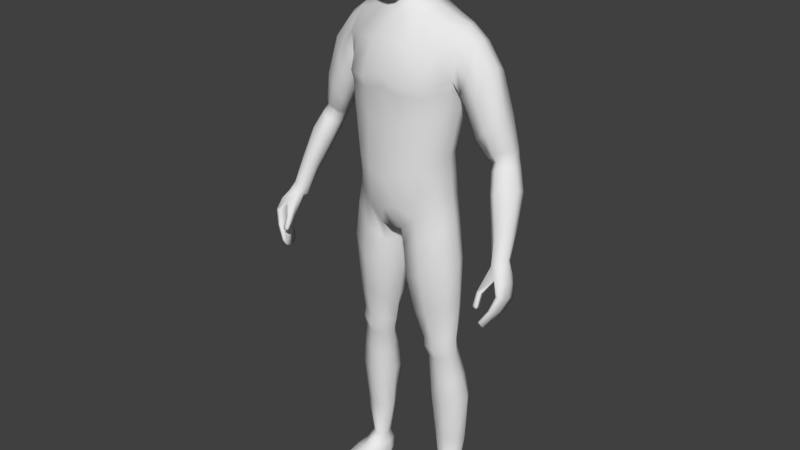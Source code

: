 # Source: Protoman.blend  (saved by Blender 2.79.0; exported with 4.5.12 LTS)
import bpy
from mathutils import Matrix  # noqa: F401  (used for matrix-valued properties, if any)

bpy.ops.wm.read_factory_settings(use_empty=True)
scene = bpy.context.scene
scene.name = 'Scene'

# ---- collections
col_collection_1 = bpy.data.collections.new('Collection 1'); scene.collection.children.link(col_collection_1)

# ---- world
world_world = bpy.data.worlds.new('World'); scene.world = world_world
world_world.color = (0.05088, 0.05088, 0.05088)
world_world.use_sun_shadow = False
world_world.sun_shadow_jitter_overblur = 0.0
world_world.cycles.sampling_method = 'MANUAL'

# ---- meshes
me_cube = bpy.data.meshes.new('Cube')
me_cube.from_pydata([(0.1341, -0.04189, 1.001), (0.1614, -0.001293, 1.495), (0.1334, 0.054, 1.003), (0.1614, 0.06767, 1.495), (0.0, 0.1032, 0.9122), (0.0, 0.07864, 1.536), (0.0, -0.0732, 0.9123), (0.0, -0.04669, 1.523), (0.1657, 0.06524, 1.362), (0.149, 0.06086, 1.277), (0.1289, 0.04257, 1.139), (0.1664, -0.02802, 1.362), (0.1496, -0.04637, 1.275), (0.1294, -0.0459, 1.138), (0.0, -0.1126, 1.373), (0.0, -0.1074, 1.223), (0.0, -0.1081, 1.071), (0.0, 0.1175, 1.391), (0.0, 0.08361, 1.222), (0.0, 0.07496, 1.072), (0.05734, 0.08528, 1.536), (0.03435, -0.07135, 0.92), (0.02721, 0.1017, 0.9147), (0.05476, -0.02978, 1.531), (0.04761, -0.108, 1.09), (0.04877, -0.1091, 1.241), (0.05706, -0.1207, 1.351), (0.04298, 0.08343, 1.09), (0.04262, 0.09505, 1.242), (0.04468, 0.1271, 1.397), (0.0, 0.06041, 1.586), (0.0, -0.0184, 1.566), (0.03446, 0.06368, 1.586), (0.03336, -0.01868, 1.568), (0.1607, 0.02783, 0.0835), (0.1513, 0.0626, 0.08743), (0.1224, 0.007435, 0.0847), (0.114, 0.05494, 0.08835), (0.1475, -0.04055, 0.9335), (0.1467, 0.05047, 0.9361), (0.02672, 0.06534, 0.8538), (0.03456, -0.06042, 0.8558), (0.1305, 0.04903, 1.067), (0.1312, -0.0445, 1.065), (0.0, -0.1065, 0.9862), (0.0, 0.1044, 0.9911), (0.03805, 0.1094, 1.007), (0.04546, -0.1065, 0.9993), (0.1529, -0.01292, 0.5669), (0.1529, 0.03837, 0.5685), (0.0694, 0.03857, 0.5565), (0.07437, -0.01608, 0.5557), (0.1559, -0.006863, 0.5057), (0.1555, 0.04719, 0.507), (0.08428, 0.04438, 0.4955), (0.08856, -0.009235, 0.495), (0.1606, 0.04591, 0.6847), (0.1607, 0.0505, 0.827), (0.04947, 0.05454, 0.6472), (0.0315, 0.06249, 0.7583), (0.05636, -0.03971, 0.6478), (0.03977, -0.05616, 0.7587), (0.1615, -0.03921, 0.8236), (0.161, -0.0259, 0.6831), (0.179, 0.00607, 0.3528), (0.1752, 0.01972, 0.2077), (0.1564, 0.07093, 0.2061), (0.1689, 0.0887, 0.3494), (0.09982, 0.06549, 0.205), (0.09124, 0.08264, 0.3411), (0.1049, 0.01028, 0.206), (0.09645, -0.002762, 0.3438), (0.1556, 0.03787, 0.5402), (0.07544, 0.03993, 0.5277), (0.08023, -0.01947, 0.5273), (0.1556, -0.01662, 0.5389), (0.1113, 0.07621, 1.513), (0.08547, -0.06794, 0.9584), (0.1046, 0.06753, 1.121), (0.1171, 0.08383, 1.266), (0.1294, 0.1096, 1.374), (0.08561, 0.08686, 0.9599), (0.1102, -0.01591, 1.51), (0.1056, -0.07989, 1.119), (0.1185, -0.08112, 1.263), (0.1272, -0.08569, 1.345), (0.1424, 0.01302, 0.08528), (0.1321, 0.06602, 0.08787), (0.09102, -0.07225, 0.8877), (0.09137, 0.07105, 0.8958), (0.09555, -0.07876, 1.034), (0.09477, 0.08259, 1.041), (0.1139, -0.03003, 0.5608), (0.1142, 0.06079, 0.5626), (0.1228, -0.0228, 0.4994), (0.1227, 0.06421, 0.5027), (0.1001, 0.07528, 0.7933), (0.1086, 0.07087, 0.6658), (0.1002, -0.07153, 0.7837), (0.1086, -0.05365, 0.6627), (0.1379, -0.01037, 0.3477), (0.1405, 0.003906, 0.2066), (0.1296, 0.1025, 0.3469), (0.1306, 0.07668, 0.2052), (0.1184, 0.05914, 0.5349), (0.1184, -0.03395, 0.5323), (0.1529, 0.005232, 1.01), (0.1711, 0.03192, 1.502), (0.0, 0.01497, 0.9004), (0.1448, -0.001258, 1.141), (0.1658, 0.007919, 1.276), (0.1763, 0.01892, 1.357), (0.07259, 0.02712, 1.542), (0.01415, 0.01538, 0.903), (0.04425, -0.0221, 1.55), (0.05041, 0.02885, 1.579), (0.1666, 0.05001, 0.08434), (0.1092, 0.02929, 0.08429), (0.01589, 0.003576, 0.8459), (0.1639, 0.005491, 0.9433), (0.1482, 0.001997, 1.072), (0.05445, 0.01215, 0.5525), (0.1704, 0.01197, 0.5686), (0.06915, 0.01851, 0.4921), (0.1679, 0.01966, 0.5079), (0.1788, 0.005889, 0.8316), (0.1776, 0.009896, 0.6864), (0.02035, 0.004461, 0.7497), (0.03829, 0.008482, 0.6398), (0.07963, 0.0401, 0.3413), (0.08948, 0.0383, 0.2042), (0.1917, 0.04734, 0.3533), (0.185, 0.04868, 0.2069), (0.1717, 0.009872, 0.5409), (0.06035, 0.01129, 0.5236), (0.1285, -0.07775, 0.02995), (0.1141, 0.02981, 1.523), (0.1736, 0.08357, 1.435), (0.1736, -0.02814, 1.432), (0.0, -0.08606, 1.456), (0.0, 0.1101, 1.477), (0.0565, -0.08539, 1.447), (0.04114, 0.1163, 1.471), (0.1258, -0.05919, 1.442), (0.1256, 0.1016, 1.453), (0.2154, 0.03155, 1.469), (0.2094, 0.004515, 1.456), (0.2054, 0.0832, 1.399), (0.1834, 0.05775, 1.32), (0.2047, -0.02234, 1.395), (0.1833, -0.01374, 1.326), (0.179, 0.01726, 1.322), (0.2096, 0.0673, 1.458), (0.3829, -0.06162, 0.936), (0.3238, 0.03688, 1.173), (0.3144, 0.01968, 1.172), (0.3078, 0.07294, 1.156), (0.2738, 0.06469, 1.152), (0.2923, 0.004781, 1.166), (0.2732, 0.01374, 1.155), (0.2661, 0.03329, 1.151), (0.3234, 0.05981, 1.17), (0.3356, -0.05658, 1.012), (0.3688, -0.07646, 0.9408), (0.3653, -0.03626, 0.9202), (0.3461, -0.03523, 0.9189), (0.3471, -0.08112, 0.9363), (0.3369, -0.06765, 0.9305), (0.3364, -0.05056, 0.9231), (0.3808, -0.04872, 0.9297), (0.3118, -0.0334, 1.091), (0.2939, -0.02489, 1.079), (0.3173, -0.04757, 1.005), (0.3712, -0.006818, 1.004), (0.3597, 0.03064, 1.092), (0.3574, 0.009115, 1.102), (0.3714, -0.02624, 1.013), (0.3412, -0.01768, 1.105), (0.3605, -0.04526, 1.017), (0.3512, 0.004152, 0.9881), (0.3316, 0.03815, 1.072), (0.3011, 0.02645, 1.059), (0.3255, -0.00508, 0.987), (0.3184, -0.02691, 0.9946), (0.2927, 0.001049, 1.066), (0.2624, -0.01682, 1.246), (0.2335, -0.02074, 1.322), (0.2063, -0.01239, 1.281), (0.2342, -0.008717, 1.214), (0.2951, 0.06424, 1.282), (0.2585, 0.06567, 1.39), (0.2617, 0.02845, 1.408), (0.2983, 0.02574, 1.277), (0.2553, -5.563e-05, 1.392), (0.2889, -0.002311, 1.277), (0.2728, 0.07406, 1.247), (0.2391, 0.07853, 1.319), (0.2055, 0.06025, 1.272), (0.2369, 0.06297, 1.215), (0.233, 0.02267, 1.209), (0.2007, 0.02061, 1.272), (0.3556, -0.146, 0.7797), (0.3498, -0.08798, 0.9186), (0.3567, -0.09559, 0.7614), (0.3506, -0.03656, 0.9002), (0.3616, -0.146, 0.7798), (0.375, -0.08798, 0.9233), (0.3619, -0.09559, 0.7616), (0.3765, -0.03656, 0.905), (0.3923, -0.1234, 0.8578), (0.3942, -0.0582, 0.8308), (0.4036, -0.0582, 0.8328), (0.403, -0.1234, 0.8601), (0.3806, -0.07751, 0.7898), (0.3882, -0.07751, 0.791), (0.3877, -0.1353, 0.8179), (0.379, -0.1353, 0.8166), (0.3734, -0.1061, 0.8937), (0.381, -0.04352, 0.8667), (0.3957, -0.04352, 0.8698), (0.3933, -0.1085, 0.8945), (0.3535, -0.1192, 0.7542), (0.3535, -0.1372, 0.7623), (0.3392, -0.07109, 0.9108), (0.3392, -0.05458, 0.9052), (0.3645, -0.1372, 0.7626), (0.3645, -0.1192, 0.7546), (0.3892, -0.05458, 0.9145), (0.3892, -0.07109, 0.9201), (0.4082, -0.08519, 0.8448), (0.4082, -0.1051, 0.8525), (0.3885, -0.1051, 0.8484), (0.3885, -0.08519, 0.8407), (0.3759, -0.1201, 0.807), (0.3759, -0.1011, 0.7992), (0.3919, -0.1011, 0.8015), (0.3919, -0.1201, 0.8094), (0.4028, -0.06928, 0.8798), (0.4028, -0.09009, 0.8873), (0.3688, -0.09009, 0.8818), (0.3721, -0.06928, 0.8732), (0.3404, -0.1492, 0.8197), (0.3404, -0.1346, 0.8598), (0.3404, -0.1408, 0.8152), (0.3354, -0.1207, 0.8527), (0.3498, -0.1494, 0.8193), (0.351, -0.1348, 0.8594), (0.3498, -0.1411, 0.8148), (0.351, -0.121, 0.852), (0.339, -0.1485, 0.8255), (0.3384, -0.1371, 0.8194), (0.3513, -0.1374, 0.8189), (0.3513, -0.1488, 0.825), (0.1326, -0.1167, 0.004146), (0.1396, -0.1129, 0.02522), (0.114, 0.06898, 0.00569), (0.1106, 0.06791, 0.05207), (0.1947, -0.107, 0.004146), (0.189, -0.1054, 0.02473), (0.1582, 0.06899, 0.005397), (0.1569, 0.07393, 0.0526), (0.1033, -0.002915, 0.009806), (0.114, 0.002739, 0.05294), (0.1872, 0.01026, 0.009806), (0.1743, 0.01242, 0.05595), (0.1005, 0.03593, 0.05504), (0.1774, 0.04905, 0.004428), (0.09815, 0.02995, 0.004146), (0.1752, 0.05399, 0.0559), (0.1345, 0.0722, 0.00569), (0.1337, 0.07717, 0.0516), (0.1634, -0.1119, 0.004146), (0.1628, -0.1082, 0.02728), (0.1478, -0.01222, 0.06066), (0.1451, 0.00477, 0.009806), (0.1397, 0.03912, 0.004146), (0.1896, -0.06824, 0.02931), (0.184, -0.02637, 0.04381), (0.1185, -0.07955, 0.004146), (0.1109, -0.04136, 0.004146), (0.1332, 0.08059, 0.0225), (0.1639, -0.1153, 0.01367), (0.09574, 0.03307, 0.01883), (0.1784, 0.05364, 0.0195), (0.1013, -0.002368, 0.02138), (0.1091, -0.04114, 0.01787), (0.1171, -0.0815, 0.01476), (0.199, -0.06864, 0.01476), (0.1939, -0.02783, 0.01787), (0.1573, -0.07309, 0.004146), (0.1512, -0.03429, 0.004146), (0.1573, -0.07288, 0.03266), (0.1507, -0.0309, 0.04978), (0.1921, -0.02862, 0.004146), (0.197, -0.06724, 0.004146), (0.1208, -0.03616, 0.04495), (0.1861, 0.01095, 0.02138), (0.1966, -0.1102, 0.01367), (0.158, 0.0766, 0.02181), (0.1091, 0.07132, 0.0225), (0.1318, -0.1203, 0.01367), (0.03303, 0.07793, 1.736), (0.08398, -0.04544, 1.732), (0.02322, -0.05981, 1.588), (0.03901, -0.05012, 1.806), (0.03901, 0.04413, 1.806), (0.04113, 0.01864, 1.609), (0.02787, -0.0989, 1.62), (0.03576, -0.09953, 1.724), (0.0682, -0.04738, 1.632), (0.06547, 0.02483, 1.653), (0.08125, 0.03124, 1.738), (0.02514, 0.06295, 1.66), (0.03436, 0.07464, 1.773), (0.04779, 0.04623, 1.657), (0.04737, 0.01985, 1.624), (0.06975, -0.04445, 1.779), (0.04996, -0.07404, 1.624), (0.02124, -0.08605, 1.585), (0.03007, 0.05211, 1.629), (0.0616, 0.05907, 1.734), (0.04608, -0.0495, 1.603), (0.06907, 0.03776, 1.78), (0.0657, -0.0744, 1.725), (0.03505, -0.08753, 1.77), (0.0, -0.05327, 1.816), (0.0, 0.04728, 1.816), (0.04216, -0.001499, 1.822), (0.0, -0.06296, 1.586), (0.04434, 0.07448, 1.558), (0.03042, -0.03013, 1.592), (0.03394, -0.09963, 1.672), (0.0, -0.1092, 1.619), (0.0, -0.1098, 1.725), (0.08302, -0.04653, 1.68), (0.07893, 0.02635, 1.692), (0.07375, -0.01247, 1.644), (0.08953, -0.008137, 1.74), (0.03122, 0.06903, 1.698), (0.0, 0.07015, 1.661), (0.0, 0.08513, 1.739), (0.04403, -0.0722, 1.605), (0.05814, -0.07065, 1.759), (0.03945, 0.03871, 1.638), (0.05632, 0.05917, 1.763), (0.05875, 0.05072, 1.696), (0.05114, -0.02082, 1.611), (0.07508, -0.001805, 1.79), (0.06043, -0.07547, 1.677), (0.0882, -0.01254, 1.684), (1.044e-10, 0.05844, 1.631), (0.0, 0.08038, 1.778), (0.0, -0.09255, 1.586), (0.0, -0.09403, 1.775), (0.0, -0.001499, 1.834), (0.0, -0.02723, 1.591), (0.0, -0.1113, 1.671), (0.0, 0.07667, 1.699), (0.0, 0.07326, 1.561), (0.0, -0.02796, 1.545), (0.05897, 0.02798, 1.559), (0.1548, 0.05942, 1.327), (0.1565, -0.03254, 1.333), (0.0, -0.1117, 1.336), (0.0, 0.09611, 1.311), (0.04609, 0.1047, 1.321), (0.05649, -0.111, 1.321), (0.1227, -0.08095, 1.319), (0.1213, 0.09117, 1.321), (0.1683, 0.01452, 1.333), (0.2619, 0.007189, 1.166), (0.3202, 0.03198, 1.192), (0.31, 0.0118, 1.194), (0.2655, 0.0656, 1.163), (0.286, -0.003663, 1.183), (0.319, 0.06177, 1.193), (0.3014, 0.07479, 1.173), (0.2583, 0.031, 1.162), (0.2975, -0.00911, 1.146), (0.3343, 0.052, 1.148), (0.3154, 0.06287, 1.13), (0.2736, 0.02348, 1.125), (0.277, 0.0008654, 1.134), (0.3339, 0.02733, 1.153), (0.3222, 0.006339, 1.154), (0.2811, 0.05435, 1.125), (0.1638, 0.06939, 0.4285), (0.08776, 0.06351, 0.4183), (0.09251, -0.005998, 0.4194), (0.1675, -0.0003963, 0.4293), (0.1305, 0.08684, 0.4246), (0.1303, -0.01658, 0.4236), (0.1804, 0.0335, 0.4306), (0.0773, 0.0293, 0.4171)], [], [(144, 76, 3, 137), (132, 65, 34, 116), (360, 329, 32, 115), (141, 23, 7, 139), (47, 24, 16, 44), (24, 25, 15, 16), (366, 26, 14, 363), (120, 109, 13, 43), (109, 110, 12, 13), (369, 111, 11, 362), (91, 78, 10, 42), (78, 79, 9, 10), (368, 80, 8, 361), (364, 17, 29, 365), (19, 18, 28, 27), (45, 19, 27, 46), (367, 85, 26, 366), (83, 84, 25, 24), (90, 83, 24, 47), (143, 82, 23, 141), (136, 112, 23, 82), (108, 113, 21, 6), (140, 5, 20, 142), (33, 330, 355, 31), (329, 358, 30, 32), (359, 114, 33, 31), (116, 268, 260, 35), (103, 66, 35, 87), (130, 68, 37, 117), (101, 70, 36, 86), (77, 21, 41, 88), (113, 22, 40, 118), (81, 2, 39, 89), (106, 0, 38, 119), (77, 90, 47, 21), (4, 45, 46, 22), (81, 91, 42, 2), (106, 120, 43, 0), (21, 47, 44, 6), (99, 60, 51, 92), (128, 58, 50, 121), (97, 56, 49, 93), (126, 63, 48, 122), (105, 74, 55, 94), (134, 73, 54, 123), (104, 72, 53, 95), (133, 75, 52, 124), (119, 38, 62, 125), (125, 62, 63, 126), (89, 39, 57, 96), (96, 57, 56, 97), (118, 40, 59, 127), (127, 59, 58, 128), (88, 41, 61, 98), (98, 61, 60, 99), (391, 388, 71, 100), (100, 71, 70, 101), (393, 387, 69, 129), (129, 69, 68, 130), (390, 386, 67, 102), (102, 67, 66, 103), (392, 389, 64, 131), (131, 64, 65, 132), (122, 48, 75, 133), (93, 49, 72, 104), (121, 50, 73, 134), (92, 51, 74, 105), (48, 92, 105, 75), (50, 93, 104, 73), (69, 102, 103, 68), (387, 390, 102, 69), (64, 100, 101, 65), (389, 391, 100, 64), (62, 98, 99, 63), (38, 88, 98, 62), (59, 96, 97, 58), (40, 89, 96, 59), (73, 104, 95, 54), (75, 105, 94, 52), (58, 97, 93, 50), (63, 99, 92, 48), (22, 46, 91, 81), (0, 43, 90, 77), (22, 81, 89, 40), (0, 77, 88, 38), (65, 101, 86, 34), (68, 103, 87, 37), (34, 264, 268, 116), (107, 136, 82, 1), (138, 1, 82, 143), (43, 13, 83, 90), (13, 12, 84, 83), (362, 11, 85, 367), (365, 29, 80, 368), (27, 28, 79, 78), (46, 27, 78, 91), (142, 20, 76, 144), (3, 76, 136, 107), (86, 273, 264, 34), (51, 121, 134, 74), (49, 122, 133, 72), (67, 131, 132, 66), (386, 392, 131, 67), (71, 129, 130, 70), (388, 393, 129, 71), (61, 127, 128, 60), (41, 118, 127, 61), (57, 125, 126, 56), (39, 119, 125, 57), (72, 133, 124, 53), (74, 134, 123, 55), (56, 126, 122, 49), (60, 128, 121, 51), (2, 42, 120, 106), (2, 106, 119, 39), (21, 113, 118, 41), (70, 130, 117, 36), (36, 262, 273, 86), (115, 306, 330, 33), (4, 22, 113, 108), (76, 20, 112, 136), (361, 8, 111, 369), (10, 9, 110, 109), (42, 10, 109, 120), (114, 360, 115, 33), (66, 132, 116, 35), (29, 142, 144, 80), (11, 138, 143, 85), (17, 140, 142, 29), (85, 143, 141, 26), (26, 141, 139, 14), (80, 144, 137, 8), (376, 375, 161, 156), (371, 372, 155, 154), (374, 370, 159, 158), (375, 371, 154, 161), (111, 8, 148, 151), (11, 111, 151, 150), (8, 137, 147, 148), (1, 138, 149, 146), (3, 107, 145, 152), (138, 11, 150, 149), (107, 1, 146, 145), (137, 3, 152, 147), (179, 173, 169, 164), (176, 178, 163, 153), (162, 172, 167, 166), (173, 176, 153, 169), (377, 373, 157, 160), (370, 377, 160, 159), (373, 376, 156, 157), (372, 374, 158, 155), (165, 204, 224, 168), (164, 208, 204, 165), (169, 227, 208, 164), (153, 228, 227, 169), (183, 182, 165, 168), (172, 183, 168, 167), (182, 179, 164, 165), (178, 162, 166, 163), (384, 378, 170, 177), (177, 170, 162, 178), (385, 380, 180, 181), (181, 180, 179, 182), (382, 381, 184, 171), (171, 184, 183, 172), (381, 385, 181, 184), (184, 181, 182, 183), (379, 383, 175, 174), (174, 175, 176, 173), (378, 382, 171, 170), (170, 171, 172, 162), (383, 384, 177, 175), (175, 177, 178, 176), (380, 379, 174, 180), (180, 174, 173, 179), (146, 149, 186, 193), (193, 186, 185, 194), (148, 147, 196, 197), (197, 196, 195, 198), (150, 151, 200, 187), (187, 200, 199, 188), (151, 148, 197, 200), (200, 197, 198, 199), (152, 145, 191, 190), (190, 191, 192, 189), (149, 150, 187, 186), (186, 187, 188, 185), (145, 146, 193, 191), (191, 193, 194, 192), (147, 152, 190, 196), (196, 190, 189, 195), (240, 224, 204, 218), (218, 204, 208, 219), (238, 228, 206, 220), (220, 206, 202, 217), (222, 225, 205, 201), (166, 202, 206, 163), (215, 212, 209, 216), (236, 230, 212, 215), (213, 210, 211, 214), (234, 232, 210, 213), (221, 234, 213, 203), (203, 213, 214, 207), (225, 236, 215, 205), (205, 215, 216, 201), (212, 220, 217, 209), (230, 238, 220, 212), (210, 218, 219, 211), (232, 240, 218, 210), (209, 217, 239, 231), (231, 239, 240, 232), (211, 219, 237, 229), (229, 237, 238, 230), (207, 214, 235, 226), (226, 235, 236, 225), (201, 216, 233, 222), (222, 233, 234, 221), (216, 209, 231, 233), (233, 231, 232, 234), (214, 211, 229, 235), (235, 229, 230, 236), (167, 223, 202, 166), (168, 224, 223, 167), (203, 207, 226, 221), (221, 226, 225, 222), (219, 208, 227, 237), (237, 227, 228, 238), (239, 223, 224, 240), (249, 242, 244, 250), (250, 244, 248, 251), (251, 248, 246, 252), (252, 246, 242, 249), (243, 247, 245, 241), (246, 248, 239, 217), (244, 242, 202, 223), (242, 246, 217, 202), (248, 244, 223, 239), (163, 206, 228, 153), (245, 252, 249, 241), (247, 251, 252, 245), (243, 250, 251, 247), (241, 249, 250, 243), (282, 265, 256, 299), (280, 270, 260, 298), (287, 276, 258, 297), (281, 272, 254, 300), (289, 294, 257, 271), (291, 135, 254, 272), (259, 298, 283, 266), (275, 266, 263, 274), (283, 268, 264, 296), (285, 295, 262, 284), (298, 260, 268, 283), (269, 259, 266, 275), (117, 265, 262, 36), (284, 262, 265, 282), (37, 256, 265, 117), (255, 269, 275, 267), (267, 275, 274, 261), (87, 270, 256, 37), (276, 291, 272, 258), (278, 289, 271, 253), (297, 258, 272, 281), (299, 256, 270, 280), (35, 260, 270, 87), (261, 284, 282, 267), (257, 297, 281, 271), (255, 299, 280, 269), (279, 285, 284, 261), (266, 283, 296, 263), (271, 281, 300, 253), (294, 287, 297, 257), (269, 280, 298, 259), (267, 282, 299, 255), (263, 296, 288, 293), (293, 288, 287, 294), (253, 300, 286, 278), (278, 286, 285, 279), (261, 274, 290, 279), (279, 290, 289, 278), (264, 273, 292, 277), (277, 292, 291, 276), (300, 254, 135, 286), (286, 135, 295, 285), (273, 262, 295, 292), (292, 295, 135, 291), (274, 263, 293, 290), (290, 293, 294, 289), (296, 264, 277, 288), (288, 277, 276, 287), (301, 338, 357, 340), (301, 340, 351, 313), (301, 313, 344, 320), (301, 320, 345, 338), (302, 334, 349, 337), (302, 337, 347, 316), (302, 316, 342, 323), (302, 323, 348, 334), (303, 328, 355, 330), (303, 330, 346, 321), (303, 321, 341, 318), (303, 318, 352, 328), (304, 316, 347, 327), (304, 327, 354, 325), (304, 325, 353, 324), (304, 324, 342, 316), (305, 322, 344, 313), (305, 313, 351, 326), (305, 326, 354, 327), (305, 327, 347, 322), (32, 319, 306, 115), (306, 319, 343, 315), (306, 315, 346, 330), (30, 350, 319, 32), (307, 318, 341, 317), (307, 317, 348, 331), (307, 331, 356, 332), (307, 332, 352, 318), (308, 331, 348, 323), (308, 323, 342, 324), (308, 324, 353, 333), (308, 333, 356, 331), (309, 321, 346, 336), (309, 336, 349, 334), (309, 334, 348, 317), (309, 317, 341, 321), (310, 315, 343, 314), (310, 314, 345, 335), (310, 335, 349, 336), (310, 336, 346, 315), (311, 335, 345, 320), (311, 320, 344, 322), (311, 322, 347, 337), (311, 337, 349, 335), (312, 319, 350, 339), (312, 339, 357, 338), (312, 338, 345, 314), (312, 314, 343, 319), (23, 112, 360, 114), (7, 23, 114, 359), (20, 5, 358, 329), (112, 20, 329, 360), (9, 361, 369, 110), (28, 365, 368, 79), (12, 362, 367, 84), (84, 367, 366, 25), (18, 364, 365, 28), (79, 368, 361, 9), (110, 369, 362, 12), (25, 366, 363, 15), (194, 185, 374, 372), (198, 195, 376, 373), (188, 199, 377, 370), (199, 198, 373, 377), (189, 192, 371, 375), (185, 188, 370, 374), (192, 194, 372, 371), (195, 189, 375, 376), (156, 161, 379, 380), (154, 155, 384, 383), (158, 159, 382, 378), (161, 154, 383, 379), (160, 157, 385, 381), (159, 160, 381, 382), (157, 156, 380, 385), (155, 158, 378, 384), (55, 123, 393, 388), (53, 124, 392, 386), (52, 94, 391, 389), (54, 95, 390, 387), (124, 52, 389, 392), (95, 53, 386, 390), (123, 54, 387, 393), (94, 55, 388, 391)])
me_cube.polygons.foreach_set('use_smooth', [True] * 375)
me_cube.use_remesh_preserve_volume = False
me_cube.use_remesh_preserve_attributes = False
me_cube.use_mirror_vertex_groups = False
me_cube.update()
arm_armature = bpy.data.armatures.new('Armature')  # bones are not reproduced

# ---- objects
ob_armature = bpy.data.objects.new('Armature', arm_armature)
ob_protoman = bpy.data.objects.new('Protoman', me_cube)

# ---- transforms, parenting, visibility, modifiers, constraints
ob_armature.location = (0.0, 0.0, 0.9137)
ob_armature.show_in_front = True
ob_armature.lineart.crease_threshold = 0.0
ob_protoman.parent = ob_armature
ob_protoman.matrix_parent_inverse = Matrix(((1.0, 0.0, 0.0, 0.0), (0.0, 1.0, 0.0, 0.0), (0.0, 0.0, 1.0, -0.9137), (0.0, 0.0, 0.0, 1.0)))
ob_protoman.location = (0.0, 0.0, 0.0)
ob_protoman.lineart.crease_threshold = 0.0
_vg = ob_protoman.vertex_groups.new(name='Hips')
for _i, _w in zip([0, 2, 4, 6, 9, 10, 12, 13, 15, 16, 18, 19, 21, 22, 24, 25, 27, 28, 38, 39, 40, 41, 42, 43, 44, 45, 46, 47, 77, 78, 79, 81, 83, 84, 88, 89, 90, 91, 106, 108, 109, 110, 113, 118, 119, 120, 364, 365], [0.2119, 0.231, 0.6699, 0.7221, 0.004806, 0.2301, 0.01535, 0.1791, 0.06533, 0.6743, 0.1668, 0.721, 0.6056, 0.6062, 0.492, 0.04279, 0.651, 0.09887, 0.04352, 0.06309, 0.1808, 0.1582, 0.4692, 0.4756, 0.7598, 0.7538, 0.7327, 0.7001, 0.2442, 0.3261, 0.02512, 0.2962, 0.2357, 0.02599, 0.06773, 0.09621, 0.579, 0.5432, 0.1993, 0.9134, 0.1861, 0.01703, 0.8506, 0.1787, 0.04419, 0.4463, 0.043, 0.00318]): _vg.add([_i], _w, 'REPLACE')
_vg = ob_protoman.vertex_groups.new(name='Spine')
for _i, _w in zip([0, 2, 8, 9, 10, 11, 12, 13, 14, 15, 16, 17, 18, 19, 24, 25, 26, 27, 28, 29, 42, 43, 44, 45, 46, 47, 77, 78, 79, 80, 81, 83, 84, 85, 90, 91, 106, 109, 110, 111, 120, 138, 139, 141, 143, 150, 151, 361, 362, 363, 364, 365, 366, 367, 368, 369], [0.07422, 0.08764, 0.08438, 0.5953, 0.6126, 0.1124, 0.6232, 0.6904, 0.1933, 0.8092, 0.262, 0.08346, 0.6397, 0.1832, 0.4513, 0.7705, 0.1995, 0.2468, 0.665, 0.06733, 0.2373, 0.2653, 0.07249, 0.05043, 0.0587, 0.09037, 0.01431, 0.5229, 0.6256, 0.1034, 0.02564, 0.6608, 0.6746, 0.2166, 0.1665, 0.1596, 0.09174, 0.6629, 0.6022, 0.1056, 0.2644, 0.006434, 0.06559, 0.05437, 0.03914, 0.03681, 0.01606, 0.2584, 0.3068, 0.332, 0.2357, 0.212, 0.3048, 0.3252, 0.27, 0.2427]): _vg.add([_i], _w, 'REPLACE')
_vg = ob_protoman.vertex_groups.new(name='Chest')
for _i, _w in zip([5, 7, 8, 9, 10, 11, 12, 13, 14, 15, 17, 18, 20, 23, 25, 26, 27, 28, 29, 30, 31, 32, 33, 76, 78, 79, 80, 82, 83, 84, 85, 109, 110, 111, 112, 114, 115, 137, 138, 139, 140, 141, 142, 143, 144, 148, 150, 151, 303, 318, 328, 329, 330, 352, 355, 358, 359, 360, 361, 362, 363, 364, 365, 366, 367, 368, 369], [0.6272, 0.5044, 0.1098, 0.1664, 0.03277, 0.1308, 0.1718, 0.02643, 0.6678, 0.09338, 0.7369, 0.1412, 0.1285, 0.1919, 0.1366, 0.6543, 0.0003703, 0.1687, 0.69, 0.07761, 0.1521, 0.03325, 0.1246, 0.02719, 0.02199, 0.1791, 0.2573, 0.0561, 0.002288, 0.1781, 0.4823, 0.02785, 0.1478, 0.1054, 0.0058, 0.2523, 0.01206, 0.03573, 0.06154, 0.6802, 0.7298, 0.6223, 0.6473, 0.214, 0.1292, 0.004131, 0.04463, 0.01844, 0.02897, 0.004119, 0.03399, 0.09835, 0.05743, 0.004235, 0.08094, 0.2568, 0.2882, 0.0432, 0.2664, 0.262, 0.5733, 0.6241, 0.6255, 0.58, 0.4453, 0.3933, 0.2246]): _vg.add([_i], _w, 'REPLACE')
_vg = ob_protoman.vertex_groups.new(name='Neck')
for _i, _w in zip([5, 7, 20, 23, 30, 31, 32, 33, 112, 114, 115, 139, 140, 141, 142, 303, 306, 307, 309, 310, 312, 314, 315, 317, 318, 319, 321, 328, 329, 330, 332, 336, 339, 341, 343, 346, 350, 352, 355, 358, 359, 360], [0.2224, 0.1746, 0.1387, 0.1107, 0.7472, 0.4424, 0.6844, 0.4245, 0.1195, 0.25, 0.5665, 0.0511, 0.06699, 0.007343, 0.0315, 0.1263, 0.1634, 0.04842, 0.04223, 0.02132, 0.04553, 0.02601, 0.09437, 0.04894, 0.0876, 0.1322, 0.08909, 0.1318, 0.5148, 0.1898, 0.0504, 0.03178, 0.06009, 0.07212, 0.07287, 0.1041, 0.1676, 0.08691, 0.244, 0.6144, 0.3704, 0.4478]): _vg.add([_i], _w, 'REPLACE')
_vg = ob_protoman.vertex_groups.new(name='Head')
for _i, _w in zip([7, 23, 30, 31, 32, 33, 112, 114, 115, 301, 302, 303, 304, 305, 306, 307, 308, 309, 310, 311, 312, 313, 314, 315, 316, 317, 318, 319, 320, 321, 322, 323, 324, 325, 326, 327, 328, 329, 330, 331, 332, 333, 334, 335, 336, 337, 338, 339, 340, 341, 342, 343, 344, 345, 346, 347, 348, 349, 350, 351, 352, 353, 354, 355, 356, 357, 358, 359, 360], [0.07491, 0.0571, 0.1451, 0.2834, 0.1731, 0.2779, 0.006273, 0.1343, 0.2288, 0.9895, 0.9905, 0.7895, 0.9983, 0.9976, 0.7763, 0.9192, 0.9858, 0.9268, 0.9522, 0.9921, 0.9424, 0.9946, 0.9519, 0.8701, 0.9962, 0.9195, 0.855, 0.8394, 0.9908, 0.8553, 0.9963, 0.9877, 0.9942, 0.9988, 0.9977, 0.9989, 0.7821, 0.05779, 0.6814, 0.9657, 0.9171, 0.9837, 0.9732, 0.9803, 0.9377, 0.9922, 0.9776, 0.9291, 0.9877, 0.8817, 0.9938, 0.9076, 0.9945, 0.9808, 0.8358, 0.9973, 0.9702, 0.9764, 0.8052, 0.9941, 0.8564, 0.9939, 0.9993, 0.6006, 0.962, 0.9716, 0.05638, 0.1536, 0.1018]): _vg.add([_i], _w, 'REPLACE')
_vg = ob_protoman.vertex_groups.new(name='Shoulder.L')
for _i, _w in zip([1, 3, 5, 7, 8, 9, 11, 12, 14, 17, 20, 23, 26, 29, 30, 31, 32, 33, 76, 79, 80, 82, 85, 107, 110, 111, 112, 114, 115, 136, 137, 138, 139, 140, 141, 142, 143, 144, 145, 146, 147, 149, 150, 152, 191, 303, 306, 315, 318, 321, 328, 329, 330, 346, 352, 355, 358, 359, 360, 361, 362, 363, 364, 365, 366, 367, 368, 369], [0.8551, 0.877, 0.1228, 0.1005, 0.06256, 0.02477, 0.0, 0.005899, 0.0, 0.1035, 0.6271, 0.2019, 0.0, 0.1511, 0.0, 0.0, 0.0, 0.0, 0.9143, 0.03048, 0.3424, 0.8746, 0.0, 0.9254, 0.007278, 0.0, 0.6402, 0.0, 0.002288, 0.9672, 0.2143, 0.2498, 0.0, 0.1563, 0.1725, 0.248, 0.269, 0.6732, 0.439, 0.09912, 0.04767, 0.0, 0.0, 0.1728, 0.01154, 0.004295, 0.04219, 0.0009498, 0.007566, 0.009642, 0.02591, 0.06755, 0.02937, 0.0195, 0.00632, 0.06553, 0.0, 0.1062, 0.08672, 0.06538, 0.0, 0.0314, 0.03781, 0.06309, 0.03035, 0.0, 0.05013, 0.03226]): _vg.add([_i], _w, 'REPLACE')
_vg = ob_protoman.vertex_groups.new(name='Upper Arm.L')
for _i, _w in zip([1, 3, 5, 8, 9, 10, 11, 12, 14, 17, 18, 20, 26, 28, 29, 76, 79, 80, 82, 84, 85, 107, 109, 110, 111, 112, 136, 137, 138, 139, 140, 141, 142, 143, 144, 145, 146, 147, 148, 149, 150, 151, 152, 154, 155, 156, 157, 158, 159, 160, 161, 185, 186, 187, 188, 189, 190, 191, 192, 193, 194, 195, 196, 197, 198, 199, 200, 329, 360, 361, 362, 363, 364, 365, 366, 367, 368, 369, 370, 371, 372, 373, 374, 375, 376, 377, 378, 379, 380, 381, 382, 383, 384, 385], [0.3033, 0.2833, 0.001389, 0.5527, 0.0001747, 0.007097, 0.4623, 0.0, 0.02218, 0.06874, 0.0, 0.0536, 0.07589, 0.0004624, 0.1186, 0.04307, 0.004782, 0.1196, 0.01266, 0.0, 0.04585, 0.5011, 0.007732, 0.0, 0.7277, 0.05263, 0.02348, 0.6368, 0.6164, 0.02111, 0.0004025, 0.06, 0.07028, 0.129, 0.2597, 0.8658, 0.943, 0.9169, 0.9326, 0.9433, 0.9237, 0.9233, 0.837, 0.8069, 0.8032, 0.5529, 0.7793, 0.7685, 0.7572, 0.7812, 0.8001, 0.9929, 1.0, 0.9768, 0.9842, 0.9977, 0.9809, 0.9672, 0.9976, 0.9896, 0.9979, 0.9952, 0.9909, 0.9888, 0.989, 0.9854, 0.9849, 0.002414, 0.02079, 0.1333, 0.04434, 0.008724, 0.00295, 0.1256, 0.01485, 0.0, 0.1062, 0.1838, 0.9134, 0.9586, 0.9629, 0.9202, 0.936, 0.9583, 0.9009, 0.9108, 0.1759, 0.1584, 0.09063, 0.1294, 0.1622, 0.156, 0.1746, 0.1436]): _vg.add([_i], _w, 'REPLACE')
_vg = ob_protoman.vertex_groups.new(name='Lower Arm.L')
for _i, _w in zip([153, 154, 155, 156, 157, 158, 159, 160, 161, 162, 163, 164, 165, 166, 167, 168, 169, 170, 171, 172, 173, 174, 175, 176, 177, 178, 179, 180, 181, 182, 183, 184, 202, 204, 206, 208, 217, 218, 219, 223, 224, 227, 228, 239, 240, 370, 371, 372, 373, 374, 375, 376, 377, 378, 379, 380, 381, 382, 383, 384, 385], [0.9159, 0.1931, 0.1968, 0.4471, 0.2206, 0.2314, 0.2426, 0.2188, 0.1999, 0.9958, 0.9103, 0.9206, 0.9501, 0.8848, 0.9382, 0.9572, 0.921, 0.9861, 0.9881, 0.9971, 0.9978, 0.988, 0.9854, 0.9977, 0.9841, 0.9974, 0.9969, 0.9939, 0.9942, 0.9981, 0.9983, 0.9932, 0.2181, 0.7778, 0.1694, 0.2837, 0.03079, 0.05504, 0.02003, 0.7201, 0.8409, 0.1728, 0.1476, 0.06502, 0.0155, 0.0861, 0.03264, 0.02395, 0.07973, 0.06377, 0.03326, 0.09909, 0.08904, 0.8241, 0.8416, 0.9094, 0.8706, 0.8377, 0.844, 0.8254, 0.8563]): _vg.add([_i], _w, 'REPLACE')
_vg = ob_protoman.vertex_groups.new(name='Hand.L')
for _i, _w in zip([153, 163, 164, 165, 166, 169, 202, 204, 206, 208, 209, 210, 211, 212, 217, 218, 219, 220, 223, 224, 227, 228, 230, 231, 237, 238, 239, 240, 248], [0.07785, 0.06455, 0.07593, 0.03418, 0.008856, 0.07648, 0.09364, 0.2009, 0.6796, 0.7001, 0.08137, 0.08542, 0.08645, 0.1079, 0.2569, 0.8461, 0.8582, 0.651, 0.1122, 0.1061, 0.8155, 0.821, 0.07811, 0.05528, 0.9372, 0.8578, 0.6908, 0.9034, 0.007725]): _vg.add([_i], _w, 'REPLACE')
_vg = ob_protoman.vertex_groups.new(name='Fingers01.L')
for _i, _w in zip([201, 203, 205, 207, 209, 210, 211, 212, 213, 214, 215, 216, 217, 218, 219, 220, 225, 229, 230, 231, 232, 233, 235, 236, 237, 238, 239, 240], [0.07251, 0.08923, 0.1144, 0.1118, 0.8299, 0.8575, 0.8839, 0.842, 0.2899, 0.468, 0.7965, 0.6528, 0.03318, 0.08952, 0.1005, 0.1096, 0.002052, 0.9775, 0.9043, 0.8756, 0.9769, 0.1731, 0.977, 0.9182, 0.04821, 0.08656, 0.04612, 0.03672]): _vg.add([_i], _w, 'REPLACE')
_vg = ob_protoman.vertex_groups.new(name='Fingers02.L')
for _i, _w in zip([201, 203, 205, 207, 209, 210, 211, 213, 214, 215, 216, 221, 222, 225, 226, 231, 233, 234, 236], [0.926, 0.9098, 0.8835, 0.8871, 0.01183, 0.05192, 0.0006552, 0.7052, 0.5259, 0.1874, 0.3352, 0.9969, 0.9849, 0.9738, 0.9888, 0.03566, 0.8219, 0.9832, 0.07535]): _vg.add([_i], _w, 'REPLACE')
_vg = ob_protoman.vertex_groups.new(name='Thumb01.L')
for _i, _w in zip([166, 167, 202, 206, 209, 217, 220, 223, 224, 238, 239], [0.08312, 0.0275, 0.6703, 0.1329, 0.04003, 0.5801, 0.1873, 0.1582, 0.04485, 0.02309, 0.11]): _vg.add([_i], _w, 'REPLACE')
_vg = ob_protoman.vertex_groups.new(name='Thumb02.L')
for _i, _w in zip([217, 220, 239, 241, 242, 243, 244, 245, 246, 247, 248, 249, 250, 251, 252], [0.07959, 0.01123, 0.08406, 0.9999, 0.9972, 0.9998, 0.981, 0.9998, 0.9893, 0.9997, 0.9672, 0.9998, 0.9995, 0.9992, 0.9996]): _vg.add([_i], _w, 'REPLACE')
_vg = ob_protoman.vertex_groups.new(name='Shoulder.R')
_vg = ob_protoman.vertex_groups.new(name='Upper Arm.R')
_vg = ob_protoman.vertex_groups.new(name='Lower Arm.R')
_vg = ob_protoman.vertex_groups.new(name='Hand.R')
_vg = ob_protoman.vertex_groups.new(name='Fingers01.R')
_vg = ob_protoman.vertex_groups.new(name='Fingers02.R')
_vg = ob_protoman.vertex_groups.new(name='Thumb01.R')
_vg = ob_protoman.vertex_groups.new(name='Thumb02.R')
_vg = ob_protoman.vertex_groups.new(name='Upper Leg.L')
for _i, _w in zip([0, 2, 4, 6, 10, 13, 16, 19, 21, 22, 24, 27, 38, 39, 40, 41, 42, 43, 44, 45, 46, 47, 48, 49, 50, 51, 52, 53, 54, 55, 56, 57, 58, 59, 60, 61, 62, 63, 71, 72, 73, 74, 75, 77, 78, 81, 83, 88, 89, 90, 91, 92, 93, 94, 95, 96, 97, 98, 99, 104, 105, 106, 108, 109, 113, 118, 119, 120, 121, 122, 123, 124, 125, 126, 127, 128, 133, 134, 386, 387, 388, 389, 390, 391, 392, 393], [0.7082, 0.6714, 0.3198, 0.2624, 0.07919, 0.06537, 0.05664, 0.06958, 0.3788, 0.3904, 0.03646, 0.07083, 0.9397, 0.9202, 0.8179, 0.84, 0.2655, 0.2376, 0.1651, 0.1885, 0.2008, 0.2059, 0.945, 0.9531, 0.9394, 0.8692, 0.2563, 0.217, 0.1758, 0.1665, 0.9962, 0.9865, 0.9917, 0.9764, 0.9933, 0.9763, 0.9911, 0.9971, 0.0001178, 0.785, 0.777, 0.8075, 0.7728, 0.7218, 0.09174, 0.6618, 0.06357, 0.9284, 0.8975, 0.2454, 0.2794, 0.7865, 0.9453, 0.2371, 0.1689, 0.9827, 0.9945, 0.9887, 0.9965, 0.7682, 0.7003, 0.6997, 0.08552, 0.07621, 0.1483, 0.8208, 0.9352, 0.2617, 0.9079, 0.9489, 0.1809, 0.2571, 0.9901, 0.9965, 0.9782, 0.9912, 0.7892, 0.7427, 0.03589, 0.06, 0.1946, 0.1153, 0.03657, 0.2045, 0.06547, 0.1161]): _vg.add([_i], _w, 'REPLACE')
_vg = ob_protoman.vertex_groups.new(name='Lower Leg.L')
for _i, _w in zip([34, 35, 36, 37, 48, 49, 50, 51, 52, 53, 54, 55, 64, 65, 66, 67, 68, 69, 70, 71, 72, 73, 74, 75, 87, 92, 93, 94, 95, 99, 100, 101, 102, 103, 104, 105, 116, 117, 121, 122, 123, 124, 129, 130, 131, 132, 133, 134, 255, 256, 259, 260, 262, 265, 266, 267, 268, 269, 270, 275, 280, 282, 283, 284, 298, 299, 386, 387, 388, 389, 390, 391, 392, 393], [0.04801, 0.4978, 0.0582, 0.7124, 0.3611, 0.1455, 0.2259, 0.2806, 0.8448, 0.96, 0.8458, 0.8712, 0.9981, 0.9839, 0.9863, 0.9969, 0.9891, 0.9976, 0.9845, 0.9991, 0.3874, 0.2695, 0.2798, 0.3176, 0.5318, 0.4445, 0.1995, 0.8796, 0.9746, 0.04288, 0.9993, 0.9881, 0.9969, 0.9867, 0.355, 0.2722, 0.4419, 0.1899, 0.2295, 0.189, 0.839, 0.8235, 0.9983, 0.9856, 0.9972, 0.9848, 0.2892, 0.2541, 0.1299, 0.3717, 0.1132, 0.3466, 0.01958, 0.1534, 0.06862, 0.06237, 0.1764, 0.1246, 0.3838, 0.05583, 0.1921, 0.08337, 0.09257, 0.004489, 0.168, 0.1843, 0.981, 0.9852, 0.9916, 0.9859, 0.9819, 0.9929, 0.9818, 0.9868]): _vg.add([_i], _w, 'REPLACE')
_vg = ob_protoman.vertex_groups.new(name='Foot.L')
for _i, _w in zip([34, 35, 36, 37, 86, 87, 116, 117, 135, 253, 254, 255, 256, 259, 260, 261, 262, 263, 264, 265, 266, 267, 268, 269, 270, 273, 274, 275, 276, 277, 278, 279, 280, 282, 283, 284, 285, 286, 287, 288, 289, 290, 291, 292, 293, 294, 295, 296, 298, 299, 300], [0.9507, 0.5021, 0.9406, 0.2872, 0.9809, 0.468, 0.5579, 0.8091, 0.1572, 0.01605, 0.01369, 0.8601, 0.6249, 0.8766, 0.6508, 0.9209, 0.9481, 0.9399, 0.97, 0.8397, 0.9159, 0.9151, 0.8197, 0.8664, 0.6137, 0.9962, 0.9501, 0.9278, 0.1149, 0.9184, 0.1628, 0.7971, 0.8014, 0.8976, 0.8953, 0.9233, 0.8091, 0.1506, 0.1127, 0.8446, 0.006089, 0.8803, 0.06337, 0.9745, 0.8316, 0.1279, 0.8804, 0.9451, 0.8247, 0.8077, 0.006357]): _vg.add([_i], _w, 'REPLACE')
_vg = ob_protoman.vertex_groups.new(name='Toes.L')
for _i, _w in zip([135, 253, 254, 257, 258, 261, 263, 271, 272, 274, 276, 277, 278, 279, 281, 284, 285, 286, 287, 288, 289, 290, 291, 292, 293, 294, 295, 296, 297, 300], [0.8418, 0.9668, 0.968, 0.9755, 0.9785, 0.05516, 0.03276, 0.9987, 0.9913, 0.01744, 0.8847, 0.07902, 0.8362, 0.1979, 0.9979, 0.04889, 0.1855, 0.8485, 0.8869, 0.1522, 0.9719, 0.1176, 0.9365, 0.0005148, 0.1653, 0.8716, 0.1141, 0.01933, 0.9809, 0.9716]): _vg.add([_i], _w, 'REPLACE')
_vg = ob_protoman.vertex_groups.new(name='Upper Leg.R')
_vg = ob_protoman.vertex_groups.new(name='Lower Leg.R')
_vg = ob_protoman.vertex_groups.new(name='Foot.R')
_vg = ob_protoman.vertex_groups.new(name='Toes.R')
_m = ob_protoman.modifiers.new('Mirror', 'MIRROR')
_m.use_clip = True
_m = ob_protoman.modifiers.new('Armature', 'ARMATURE')
_m.object = ob_armature
_m.use_deform_preserve_volume = True

# ---- collection membership
col_collection_1.objects.link(ob_armature)
col_collection_1.objects.link(ob_protoman)

# ---- scene / render settings (as saved in the file)
scene.frame_start = 1; scene.frame_end = 75; scene.frame_set(48)
scene.render.engine = 'BLENDER_EEVEE_NEXT'
scene.render.resolution_percentage = 50
scene.render.dither_intensity = 0.0
scene.cycles.use_denoising = False
scene.cycles.samples = 128
scene.cycles.sampling_pattern = 'TABULATED_SOBOL'
scene.cycles.use_adaptive_sampling = False
scene.cycles.use_light_tree = False
scene.cycles.blur_glossy = 0.0
scene.cycles.sample_clamp_indirect = 0.0
scene.view_settings.view_transform = 'Standard'
bpy.context.view_layer.update()

# ---- added for rendering (the .blend has no active camera and no usable light): camera, sun
cam_auto = bpy.data.cameras.new('AutoCamera')
cam_auto.lens = 50.0
cam_auto.sensor_width = 36.0
cam_auto.clip_end = 1000.0
ob_auto_camera = bpy.data.objects.new('AutoCamera', cam_auto)
scene.collection.objects.link(ob_auto_camera)
ob_auto_camera.location = (1.77445, -2.16509, 2.32327)
ob_auto_camera.rotation_euler = (1.09748, -7.21219e-08, 0.694738)
scene.camera = ob_auto_camera
light_auto_sun = bpy.data.lights.new('AutoSun', 'SUN')
light_auto_sun.energy = 3.0
light_auto_sun.angle = 0.0523599
ob_auto_sun = bpy.data.objects.new('AutoSun', light_auto_sun)
scene.collection.objects.link(ob_auto_sun)
ob_auto_sun.rotation_euler = (0.872665, 0.174533, 0.523599)
bpy.context.view_layer.update()
